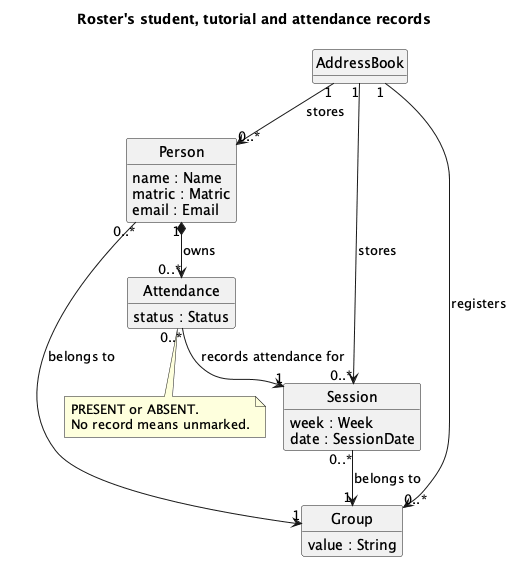

The diagram above was rendered by PlantUML. Its source (embedded in the PNG):
@startuml
!pragma layout smetana
skinparam Shadowing false
skinparam ClassAttributeIconSize 0
hide methods
hide circle
title Roster's student, tutorial and attendance records
class AddressBook
class Person {
    name : Name
    matric : Matric
    email : Email
}
class Group {
    value : String
}
class Session {
    week : Week
    date : SessionDate
}
class Attendance {
    status : Status
}
AddressBook "1" --> "0..*" Person : stores
AddressBook "1" --> "0..*" Group : registers
AddressBook "1" --> "0..*" Session : stores
Person "0..*" --> "1" Group : belongs to
Session "0..*" --> "1" Group : belongs to
Person "1" *--> "0..*" Attendance : owns
Attendance "0..*" --> "1" Session : records attendance for
note bottom of Attendance
  PRESENT or ABSENT.
  No record means unmarked.
end note
@enduml